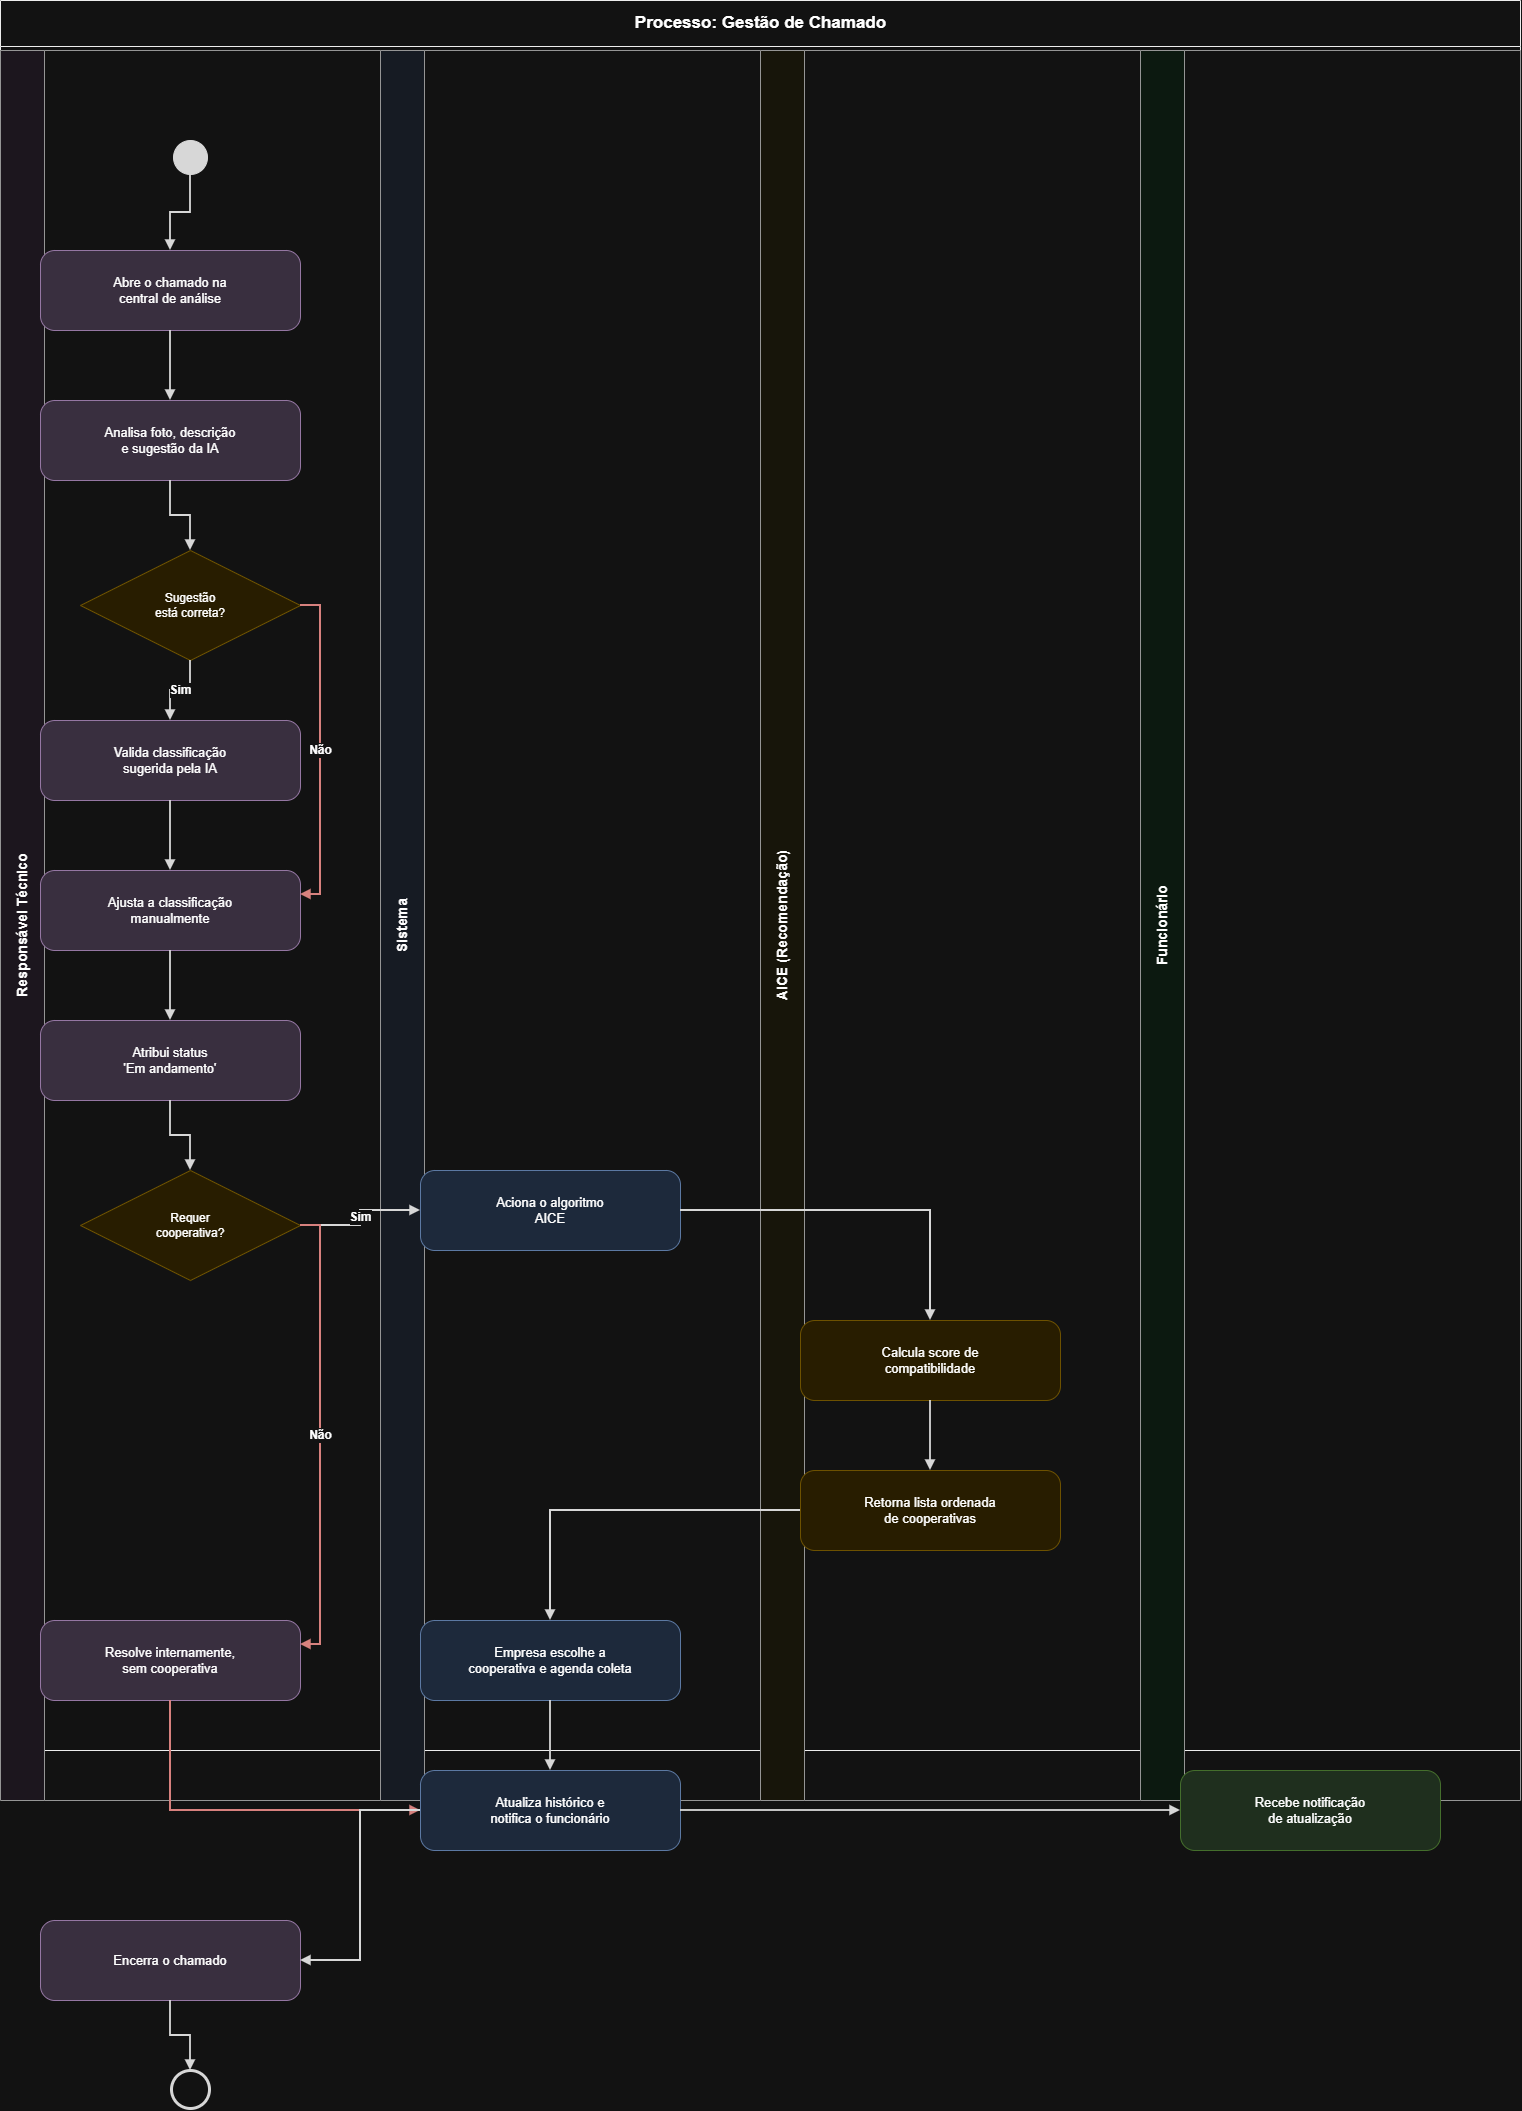

The diagram above was exported from draw.io. Its source (the exported page's mxGraphModel, read from the mxfile embedded in the PNG):
<mxGraphModel dx="1661" dy="850" grid="1" gridSize="10" guides="1" tooltips="1" connect="1" arrows="1" fold="1" page="1" pageScale="1" pageWidth="1600" pageHeight="1850" math="0" shadow="0">
  <root>
    <mxCell id="0" />
    <mxCell id="1" parent="0" />
    <mxCell id="pool2" parent="1" style="swimlane;html=1;startSize=46;fillColor=none;strokeColor=#000000;fontSize=17;fontStyle=1;horizontal=1;" value="Processo: Gestão de Chamado" vertex="1">
      <mxGeometry height="1750" width="1520" x="40" y="10" as="geometry" />
    </mxCell>
    <mxCell id="lane2_resp" parent="1" style="swimlane;horizontal=0;whiteSpace=wrap;html=1;fillColor=#fdf5ff;strokeColor=#666666;fontSize=14;fontStyle=1;startSize=44;" value="Responsável Técnico" vertex="1">
      <mxGeometry height="1750" width="380" x="40" y="60" as="geometry" />
    </mxCell>
    <mxCell id="lane2_sys" parent="1" style="swimlane;horizontal=0;whiteSpace=wrap;html=1;fillColor=#f0f5ff;strokeColor=#666666;fontSize=14;fontStyle=1;startSize=44;" value="Sistema" vertex="1">
      <mxGeometry height="1750" width="380" x="420" y="60" as="geometry" />
    </mxCell>
    <mxCell id="lane2_aice" parent="1" style="swimlane;horizontal=0;whiteSpace=wrap;html=1;fillColor=#fffdf0;strokeColor=#666666;fontSize=14;fontStyle=1;startSize=44;" value="AICE (Recomendação)" vertex="1">
      <mxGeometry height="1750" width="380" x="800" y="60" as="geometry" />
    </mxCell>
    <mxCell id="lane2_func" parent="1" style="swimlane;horizontal=0;whiteSpace=wrap;html=1;fillColor=#f0fff4;strokeColor=#666666;fontSize=14;fontStyle=1;startSize=44;" value="Funcionário" vertex="1">
      <mxGeometry height="1750" width="380" x="1180" y="60" as="geometry" />
    </mxCell>
    <mxCell id="n2_start" parent="1" style="ellipse;whiteSpace=wrap;html=1;fillColor=#1A1A1A;strokeColor=#1A1A1A;" value="" vertex="1">
      <mxGeometry height="34" width="34" x="213" y="150" as="geometry" />
    </mxCell>
    <mxCell id="n2_a1" parent="1" style="rounded=1;whiteSpace=wrap;html=1;fillColor=#e1d5e7;strokeColor=#9673a6;fontSize=13;arcSize=18;spacing=8;verticalAlign=middle;align=center;" value="Abre o chamado na&#10;central de análise" vertex="1">
      <mxGeometry height="80" width="260" x="80" y="260" as="geometry" />
    </mxCell>
    <mxCell id="n2_a2" parent="1" style="rounded=1;whiteSpace=wrap;html=1;fillColor=#e1d5e7;strokeColor=#9673a6;fontSize=13;arcSize=18;spacing=8;verticalAlign=middle;align=center;" value="Analisa foto, descrição&#10;e sugestão da IA" vertex="1">
      <mxGeometry height="80" width="260" x="80" y="410" as="geometry" />
    </mxCell>
    <mxCell id="n2_d1" parent="1" style="rhombus;whiteSpace=wrap;html=1;fillColor=#fff2cc;strokeColor=#d6b656;fontSize=12;spacing=6;align=center;verticalAlign=middle;" value="Sugestão&#10;está correta?" vertex="1">
      <mxGeometry height="110" width="220" x="120" y="560" as="geometry" />
    </mxCell>
    <mxCell id="n2_a3" parent="1" style="rounded=1;whiteSpace=wrap;html=1;fillColor=#e1d5e7;strokeColor=#9673a6;fontSize=13;arcSize=18;spacing=8;verticalAlign=middle;align=center;" value="Valida classificação&#10;sugerida pela IA" vertex="1">
      <mxGeometry height="80" width="260" x="80" y="730" as="geometry" />
    </mxCell>
    <mxCell id="n2_a3b" parent="1" style="rounded=1;whiteSpace=wrap;html=1;fillColor=#e1d5e7;strokeColor=#9673a6;fontSize=13;arcSize=18;spacing=8;verticalAlign=middle;align=center;" value="Ajusta a classificação&#10;manualmente" vertex="1">
      <mxGeometry height="80" width="260" x="80" y="880" as="geometry" />
    </mxCell>
    <mxCell id="n2_a4" parent="1" style="rounded=1;whiteSpace=wrap;html=1;fillColor=#e1d5e7;strokeColor=#9673a6;fontSize=13;arcSize=18;spacing=8;verticalAlign=middle;align=center;" value="Atribui status&#10;'Em andamento'" vertex="1">
      <mxGeometry height="80" width="260" x="80" y="1030" as="geometry" />
    </mxCell>
    <mxCell id="n2_d2" parent="1" style="rhombus;whiteSpace=wrap;html=1;fillColor=#fff2cc;strokeColor=#d6b656;fontSize=12;spacing=6;align=center;verticalAlign=middle;" value="Requer&#10;cooperativa?" vertex="1">
      <mxGeometry height="110" width="220" x="120" y="1180" as="geometry" />
    </mxCell>
    <mxCell id="n2_s1" parent="1" style="rounded=1;whiteSpace=wrap;html=1;fillColor=#dae8fc;strokeColor=#6c8ebf;fontSize=13;arcSize=18;spacing=8;verticalAlign=middle;align=center;" value="Aciona o algoritmo&#10;AICE" vertex="1">
      <mxGeometry height="80" width="260" x="460" y="1180" as="geometry" />
    </mxCell>
    <mxCell id="n2_i1" parent="1" style="rounded=1;whiteSpace=wrap;html=1;fillColor=#fff2cc;strokeColor=#d6b656;fontSize=13;arcSize=18;spacing=8;verticalAlign=middle;align=center;" value="Calcula score de&#10;compatibilidade" vertex="1">
      <mxGeometry height="80" width="260" x="840" y="1330" as="geometry" />
    </mxCell>
    <mxCell id="n2_i2" parent="1" style="rounded=1;whiteSpace=wrap;html=1;fillColor=#fff2cc;strokeColor=#d6b656;fontSize=13;arcSize=18;spacing=8;verticalAlign=middle;align=center;" value="Retorna lista ordenada&#10;de cooperativas" vertex="1">
      <mxGeometry height="80" width="260" x="840" y="1480" as="geometry" />
    </mxCell>
    <mxCell id="n2_s2" parent="1" style="rounded=1;whiteSpace=wrap;html=1;fillColor=#dae8fc;strokeColor=#6c8ebf;fontSize=13;arcSize=18;spacing=8;verticalAlign=middle;align=center;" value="Empresa escolhe a&#10;cooperativa e agenda coleta" vertex="1">
      <mxGeometry height="80" width="260" x="460" y="1630" as="geometry" />
    </mxCell>
    <mxCell id="n2_a5" parent="1" style="rounded=1;whiteSpace=wrap;html=1;fillColor=#e1d5e7;strokeColor=#9673a6;fontSize=13;arcSize=18;spacing=8;verticalAlign=middle;align=center;" value="Resolve internamente,&#10;sem cooperativa" vertex="1">
      <mxGeometry height="80" width="260" x="80" y="1630" as="geometry" />
    </mxCell>
    <mxCell id="n2_s3" parent="1" style="rounded=1;whiteSpace=wrap;html=1;fillColor=#dae8fc;strokeColor=#6c8ebf;fontSize=13;arcSize=18;spacing=8;verticalAlign=middle;align=center;" value="Atualiza histórico e&#10;notifica o funcionário" vertex="1">
      <mxGeometry height="80" width="260" x="460" y="1780" as="geometry" />
    </mxCell>
    <mxCell id="n2_f1" parent="1" style="rounded=1;whiteSpace=wrap;html=1;fillColor=#d5e8d4;strokeColor=#82b366;fontSize=13;arcSize=18;spacing=8;verticalAlign=middle;align=center;" value="Recebe notificação&#10;de atualização" vertex="1">
      <mxGeometry height="80" width="260" x="1220" y="1780" as="geometry" />
    </mxCell>
    <mxCell id="n2_a6" parent="1" style="rounded=1;whiteSpace=wrap;html=1;fillColor=#e1d5e7;strokeColor=#9673a6;fontSize=13;arcSize=18;spacing=8;verticalAlign=middle;align=center;" value="Encerra o chamado" vertex="1">
      <mxGeometry height="80" width="260" x="80" y="1930" as="geometry" />
    </mxCell>
    <mxCell id="n2_end" parent="1" style="ellipse;whiteSpace=wrap;html=1;fillColor=#FFFFFF;strokeColor=#1A1A1A;strokeWidth=3;" value="" vertex="1">
      <mxGeometry height="38" width="38" x="211" y="2080" as="geometry" />
    </mxCell>
    <mxCell id="e2_1" edge="1" parent="1" source="n2_start" style="edgeStyle=orthogonalEdgeStyle;html=1;endArrow=block;endFill=1;strokeWidth=1.8;strokeColor=#1A1A1A;fontSize=12;fontStyle=1;rounded=0;jettySize=auto;" target="n2_a1">
      <mxGeometry relative="1" as="geometry" />
    </mxCell>
    <mxCell id="e2_2" edge="1" parent="1" source="n2_a1" style="edgeStyle=orthogonalEdgeStyle;html=1;endArrow=block;endFill=1;strokeWidth=1.8;strokeColor=#1A1A1A;fontSize=12;fontStyle=1;rounded=0;jettySize=auto;" target="n2_a2">
      <mxGeometry relative="1" as="geometry" />
    </mxCell>
    <mxCell id="e2_3" edge="1" parent="1" source="n2_a2" style="edgeStyle=orthogonalEdgeStyle;html=1;endArrow=block;endFill=1;strokeWidth=1.8;strokeColor=#1A1A1A;fontSize=12;fontStyle=1;rounded=0;jettySize=auto;" target="n2_d1">
      <mxGeometry relative="1" as="geometry" />
    </mxCell>
    <mxCell id="e2_4" edge="1" parent="1" source="n2_d1" style="edgeStyle=orthogonalEdgeStyle;html=1;endArrow=block;endFill=1;strokeWidth=1.8;strokeColor=#1A1A1A;fontSize=12;fontStyle=1;rounded=0;jettySize=auto;" target="n2_a3" value="Sim">
      <mxGeometry relative="1" as="geometry" />
    </mxCell>
    <mxCell id="e2_5" edge="1" parent="1" source="n2_d1" style="edgeStyle=orthogonalEdgeStyle;html=1;endArrow=block;endFill=1;strokeWidth=1.8;strokeColor=#b85450;fontSize=12;fontStyle=1;rounded=0;jettySize=auto;exitX=1;exitY=0.5;exitDx=0;exitDy=0;entryX=1;entryY=0.3;entryDx=0;entryDy=0;" target="n2_a3b" value="Não">
      <mxGeometry relative="1" as="geometry" />
    </mxCell>
    <mxCell id="e2_6" edge="1" parent="1" source="n2_a3" style="edgeStyle=orthogonalEdgeStyle;html=1;endArrow=block;endFill=1;strokeWidth=1.8;strokeColor=#1A1A1A;fontSize=12;fontStyle=1;rounded=0;jettySize=auto;" target="n2_a3b">
      <mxGeometry relative="1" as="geometry" />
    </mxCell>
    <mxCell id="e2_7" edge="1" parent="1" source="n2_a3b" style="edgeStyle=orthogonalEdgeStyle;html=1;endArrow=block;endFill=1;strokeWidth=1.8;strokeColor=#1A1A1A;fontSize=12;fontStyle=1;rounded=0;jettySize=auto;" target="n2_a4">
      <mxGeometry relative="1" as="geometry" />
    </mxCell>
    <mxCell id="e2_8" edge="1" parent="1" source="n2_a4" style="edgeStyle=orthogonalEdgeStyle;html=1;endArrow=block;endFill=1;strokeWidth=1.8;strokeColor=#1A1A1A;fontSize=12;fontStyle=1;rounded=0;jettySize=auto;" target="n2_d2">
      <mxGeometry relative="1" as="geometry" />
    </mxCell>
    <mxCell id="e2_9" edge="1" parent="1" source="n2_d2" style="edgeStyle=orthogonalEdgeStyle;html=1;endArrow=block;endFill=1;strokeWidth=1.8;strokeColor=#1A1A1A;fontSize=12;fontStyle=1;rounded=0;jettySize=auto;" target="n2_s1" value="Sim">
      <mxGeometry relative="1" as="geometry" />
    </mxCell>
    <mxCell id="e2_10" edge="1" parent="1" source="n2_s1" style="edgeStyle=orthogonalEdgeStyle;html=1;endArrow=block;endFill=1;strokeWidth=1.8;strokeColor=#1A1A1A;fontSize=12;fontStyle=1;rounded=0;jettySize=auto;" target="n2_i1">
      <mxGeometry relative="1" as="geometry" />
    </mxCell>
    <mxCell id="e2_11" edge="1" parent="1" source="n2_i1" style="edgeStyle=orthogonalEdgeStyle;html=1;endArrow=block;endFill=1;strokeWidth=1.8;strokeColor=#1A1A1A;fontSize=12;fontStyle=1;rounded=0;jettySize=auto;" target="n2_i2">
      <mxGeometry relative="1" as="geometry" />
    </mxCell>
    <mxCell id="e2_12" edge="1" parent="1" source="n2_i2" style="edgeStyle=orthogonalEdgeStyle;html=1;endArrow=block;endFill=1;strokeWidth=1.8;strokeColor=#1A1A1A;fontSize=12;fontStyle=1;rounded=0;jettySize=auto;" target="n2_s2">
      <mxGeometry relative="1" as="geometry" />
    </mxCell>
    <mxCell id="e2_13" edge="1" parent="1" source="n2_d2" style="edgeStyle=orthogonalEdgeStyle;html=1;endArrow=block;endFill=1;strokeWidth=1.8;strokeColor=#b85450;fontSize=12;fontStyle=1;rounded=0;jettySize=auto;exitX=1;exitY=0.5;exitDx=0;exitDy=0;entryX=1;entryY=0.3;entryDx=0;entryDy=0;" target="n2_a5" value="Não">
      <mxGeometry relative="1" as="geometry" />
    </mxCell>
    <mxCell id="e2_14" edge="1" parent="1" source="n2_a5" style="edgeStyle=orthogonalEdgeStyle;html=1;endArrow=block;endFill=1;strokeWidth=1.8;strokeColor=#b85450;fontSize=12;fontStyle=1;rounded=0;jettySize=auto;exitX=0.5;exitY=1;exitDx=0;exitDy=0;entryX=0;entryY=0.5;entryDx=0;entryDy=0;" target="n2_s3">
      <mxGeometry relative="1" as="geometry" />
    </mxCell>
    <mxCell id="e2_15" edge="1" parent="1" source="n2_s2" style="edgeStyle=orthogonalEdgeStyle;html=1;endArrow=block;endFill=1;strokeWidth=1.8;strokeColor=#1A1A1A;fontSize=12;fontStyle=1;rounded=0;jettySize=auto;" target="n2_s3">
      <mxGeometry relative="1" as="geometry" />
    </mxCell>
    <mxCell id="e2_16" edge="1" parent="1" source="n2_s3" style="edgeStyle=orthogonalEdgeStyle;html=1;endArrow=block;endFill=1;strokeWidth=1.8;strokeColor=#1A1A1A;fontSize=12;fontStyle=1;rounded=0;jettySize=auto;" target="n2_f1">
      <mxGeometry relative="1" as="geometry" />
    </mxCell>
    <mxCell id="e2_17" edge="1" parent="1" source="n2_s3" style="edgeStyle=orthogonalEdgeStyle;html=1;endArrow=block;endFill=1;strokeWidth=1.8;strokeColor=#1A1A1A;fontSize=12;fontStyle=1;rounded=0;jettySize=auto;exitX=0;exitY=0.5;exitDx=0;exitDy=0;entryX=1;entryY=0.5;entryDx=0;entryDy=0;" target="n2_a6">
      <mxGeometry relative="1" as="geometry" />
    </mxCell>
    <mxCell id="e2_18" edge="1" parent="1" source="n2_a6" style="edgeStyle=orthogonalEdgeStyle;html=1;endArrow=block;endFill=1;strokeWidth=1.8;strokeColor=#1A1A1A;fontSize=12;fontStyle=1;rounded=0;jettySize=auto;" target="n2_end">
      <mxGeometry relative="1" as="geometry" />
    </mxCell>
  </root>
</mxGraphModel>